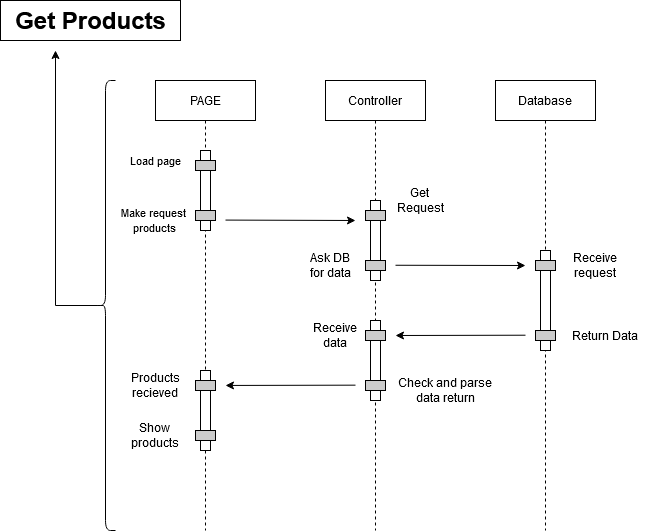

The diagram above was exported from draw.io. Its source (the exported page's mxGraphModel, read from the mxfile embedded in the PNG):
<mxGraphModel dx="1038" dy="587" grid="1" gridSize="10" guides="1" tooltips="1" connect="1" arrows="1" fold="1" page="1" pageScale="1" pageWidth="1100" pageHeight="850" math="0" shadow="0">
  <root>
    <mxCell id="0" />
    <mxCell id="1" parent="0" />
    <mxCell id="3nuBFxr9cyL0pnOWT2aG-1" value="PAGE" style="shape=umlLifeline;perimeter=lifelinePerimeter;container=1;collapsible=0;recursiveResize=0;rounded=0;shadow=0;strokeWidth=1;" parent="1" vertex="1">
      <mxGeometry x="200" y="130" width="100" height="450" as="geometry" />
    </mxCell>
    <mxCell id="3nuBFxr9cyL0pnOWT2aG-2" value="" style="points=[];perimeter=orthogonalPerimeter;rounded=0;shadow=0;strokeWidth=1;" parent="3nuBFxr9cyL0pnOWT2aG-1" vertex="1">
      <mxGeometry x="45" y="70" width="10" height="80" as="geometry" />
    </mxCell>
    <mxCell id="3nuBFxr9cyL0pnOWT2aG-4" value="" style="points=[];perimeter=orthogonalPerimeter;rounded=0;shadow=0;strokeWidth=1;fillColor=#CCCCCC;" parent="3nuBFxr9cyL0pnOWT2aG-1" vertex="1">
      <mxGeometry x="40" y="80" width="20" height="10" as="geometry" />
    </mxCell>
    <mxCell id="5VADOqdBMbBjfzEn9VcZ-5" value="" style="points=[];perimeter=orthogonalPerimeter;rounded=0;shadow=0;strokeWidth=1;fillColor=#CCCCCC;" parent="3nuBFxr9cyL0pnOWT2aG-1" vertex="1">
      <mxGeometry x="40" y="130" width="20" height="10" as="geometry" />
    </mxCell>
    <mxCell id="3nuBFxr9cyL0pnOWT2aG-5" value="Controller" style="shape=umlLifeline;perimeter=lifelinePerimeter;container=1;collapsible=0;recursiveResize=0;rounded=0;shadow=0;strokeWidth=1;" parent="1" vertex="1">
      <mxGeometry x="370" y="130" width="100" height="450" as="geometry" />
    </mxCell>
    <mxCell id="5VADOqdBMbBjfzEn9VcZ-13" value="" style="points=[];perimeter=orthogonalPerimeter;rounded=0;shadow=0;strokeWidth=1;" parent="3nuBFxr9cyL0pnOWT2aG-5" vertex="1">
      <mxGeometry x="45" y="120" width="10" height="80" as="geometry" />
    </mxCell>
    <mxCell id="5VADOqdBMbBjfzEn9VcZ-14" value="" style="points=[];perimeter=orthogonalPerimeter;rounded=0;shadow=0;strokeWidth=1;fillColor=#CCCCCC;" parent="3nuBFxr9cyL0pnOWT2aG-5" vertex="1">
      <mxGeometry x="40" y="130" width="20" height="10" as="geometry" />
    </mxCell>
    <mxCell id="5VADOqdBMbBjfzEn9VcZ-15" value="" style="points=[];perimeter=orthogonalPerimeter;rounded=0;shadow=0;strokeWidth=1;fillColor=#CCCCCC;" parent="3nuBFxr9cyL0pnOWT2aG-5" vertex="1">
      <mxGeometry x="40" y="180" width="20" height="10" as="geometry" />
    </mxCell>
    <mxCell id="5VADOqdBMbBjfzEn9VcZ-1" value="Database" style="shape=umlLifeline;perimeter=lifelinePerimeter;container=1;collapsible=0;recursiveResize=0;rounded=0;shadow=0;strokeWidth=1;" parent="1" vertex="1">
      <mxGeometry x="540" y="130" width="100" height="450" as="geometry" />
    </mxCell>
    <mxCell id="5VADOqdBMbBjfzEn9VcZ-4" value="&lt;font style=&quot;font-size: 11px&quot;&gt;Load page&lt;/font&gt;" style="text;html=1;strokeColor=none;fillColor=none;align=center;verticalAlign=middle;whiteSpace=wrap;rounded=0;" parent="1" vertex="1">
      <mxGeometry x="170" y="200" width="60" height="20" as="geometry" />
    </mxCell>
    <mxCell id="5VADOqdBMbBjfzEn9VcZ-6" value="&lt;font style=&quot;font-size: 11px&quot;&gt;Make request&amp;nbsp;&lt;br&gt;products&lt;br&gt;&lt;/font&gt;" style="text;html=1;strokeColor=none;fillColor=none;align=center;verticalAlign=middle;whiteSpace=wrap;rounded=0;" parent="1" vertex="1">
      <mxGeometry x="160" y="260" width="80" height="20" as="geometry" />
    </mxCell>
    <mxCell id="5VADOqdBMbBjfzEn9VcZ-16" value="Get&lt;br&gt;Request" style="text;html=1;strokeColor=none;fillColor=none;align=center;verticalAlign=middle;whiteSpace=wrap;rounded=0;" parent="1" vertex="1">
      <mxGeometry x="440" y="240" width="50" height="20" as="geometry" />
    </mxCell>
    <mxCell id="5VADOqdBMbBjfzEn9VcZ-19" value="" style="points=[];perimeter=orthogonalPerimeter;rounded=0;shadow=0;strokeWidth=1;" parent="1" vertex="1">
      <mxGeometry x="585" y="300" width="10" height="100" as="geometry" />
    </mxCell>
    <mxCell id="5VADOqdBMbBjfzEn9VcZ-20" value="" style="points=[];perimeter=orthogonalPerimeter;rounded=0;shadow=0;strokeWidth=1;fillColor=#CCCCCC;" parent="1" vertex="1">
      <mxGeometry x="580" y="310" width="20" height="10" as="geometry" />
    </mxCell>
    <mxCell id="5VADOqdBMbBjfzEn9VcZ-21" value="" style="points=[];perimeter=orthogonalPerimeter;rounded=0;shadow=0;strokeWidth=1;fillColor=#CCCCCC;" parent="1" vertex="1">
      <mxGeometry x="580" y="380" width="20" height="10" as="geometry" />
    </mxCell>
    <mxCell id="5VADOqdBMbBjfzEn9VcZ-22" value="Ask DB for data" style="text;html=1;strokeColor=none;fillColor=none;align=center;verticalAlign=middle;whiteSpace=wrap;rounded=0;" parent="1" vertex="1">
      <mxGeometry x="350" y="305" width="50" height="20" as="geometry" />
    </mxCell>
    <mxCell id="5VADOqdBMbBjfzEn9VcZ-23" value="" style="endArrow=classic;html=1;" parent="1" edge="1">
      <mxGeometry width="50" height="50" relative="1" as="geometry">
        <mxPoint x="270" y="269.58000000000004" as="sourcePoint" />
        <mxPoint x="400" y="270" as="targetPoint" />
      </mxGeometry>
    </mxCell>
    <mxCell id="5VADOqdBMbBjfzEn9VcZ-24" value="" style="endArrow=classic;html=1;" parent="1" edge="1">
      <mxGeometry width="50" height="50" relative="1" as="geometry">
        <mxPoint x="440" y="314.76" as="sourcePoint" />
        <mxPoint x="570" y="315" as="targetPoint" />
      </mxGeometry>
    </mxCell>
    <mxCell id="5VADOqdBMbBjfzEn9VcZ-25" value="Receive&lt;br&gt;request" style="text;html=1;strokeColor=none;fillColor=none;align=center;verticalAlign=middle;whiteSpace=wrap;rounded=0;" parent="1" vertex="1">
      <mxGeometry x="610" y="305" width="60" height="20" as="geometry" />
    </mxCell>
    <mxCell id="5VADOqdBMbBjfzEn9VcZ-26" value="Return Data" style="text;html=1;strokeColor=none;fillColor=none;align=center;verticalAlign=middle;whiteSpace=wrap;rounded=0;" parent="1" vertex="1">
      <mxGeometry x="610" y="375" width="80" height="20" as="geometry" />
    </mxCell>
    <mxCell id="5VADOqdBMbBjfzEn9VcZ-27" value="" style="points=[];perimeter=orthogonalPerimeter;rounded=0;shadow=0;strokeWidth=1;" parent="1" vertex="1">
      <mxGeometry x="415" y="370" width="10" height="80" as="geometry" />
    </mxCell>
    <mxCell id="5VADOqdBMbBjfzEn9VcZ-28" value="" style="points=[];perimeter=orthogonalPerimeter;rounded=0;shadow=0;strokeWidth=1;fillColor=#CCCCCC;" parent="1" vertex="1">
      <mxGeometry x="410" y="380" width="20" height="10" as="geometry" />
    </mxCell>
    <mxCell id="5VADOqdBMbBjfzEn9VcZ-29" value="" style="points=[];perimeter=orthogonalPerimeter;rounded=0;shadow=0;strokeWidth=1;fillColor=#CCCCCC;" parent="1" vertex="1">
      <mxGeometry x="410" y="430" width="20" height="10" as="geometry" />
    </mxCell>
    <mxCell id="5VADOqdBMbBjfzEn9VcZ-31" value="" style="endArrow=classic;html=1;" parent="1" edge="1">
      <mxGeometry width="50" height="50" relative="1" as="geometry">
        <mxPoint x="570" y="384.71" as="sourcePoint" />
        <mxPoint x="440" y="385" as="targetPoint" />
      </mxGeometry>
    </mxCell>
    <mxCell id="5VADOqdBMbBjfzEn9VcZ-32" value="Receive data" style="text;html=1;strokeColor=none;fillColor=none;align=center;verticalAlign=middle;whiteSpace=wrap;rounded=0;" parent="1" vertex="1">
      <mxGeometry x="360" y="375" width="40" height="20" as="geometry" />
    </mxCell>
    <mxCell id="5VADOqdBMbBjfzEn9VcZ-33" value="Get Products" style="text;fillColor=none;html=1;fontSize=24;fontStyle=1;verticalAlign=middle;align=center;strokeColor=#000000;" parent="1" vertex="1">
      <mxGeometry x="45" y="50" width="180" height="40" as="geometry" />
    </mxCell>
    <mxCell id="5VADOqdBMbBjfzEn9VcZ-34" value="Check and parse data return" style="text;html=1;strokeColor=none;fillColor=none;align=center;verticalAlign=middle;whiteSpace=wrap;rounded=0;" parent="1" vertex="1">
      <mxGeometry x="440" y="430" width="100" height="20" as="geometry" />
    </mxCell>
    <mxCell id="5VADOqdBMbBjfzEn9VcZ-35" value="" style="points=[];perimeter=orthogonalPerimeter;rounded=0;shadow=0;strokeWidth=1;" parent="1" vertex="1">
      <mxGeometry x="245" y="420" width="10" height="80" as="geometry" />
    </mxCell>
    <mxCell id="5VADOqdBMbBjfzEn9VcZ-36" value="" style="points=[];perimeter=orthogonalPerimeter;rounded=0;shadow=0;strokeWidth=1;fillColor=#CCCCCC;" parent="1" vertex="1">
      <mxGeometry x="240" y="430" width="20" height="10" as="geometry" />
    </mxCell>
    <mxCell id="5VADOqdBMbBjfzEn9VcZ-37" value="" style="points=[];perimeter=orthogonalPerimeter;rounded=0;shadow=0;strokeWidth=1;fillColor=#CCCCCC;" parent="1" vertex="1">
      <mxGeometry x="240" y="480" width="20" height="10" as="geometry" />
    </mxCell>
    <mxCell id="5VADOqdBMbBjfzEn9VcZ-38" value="" style="endArrow=classic;html=1;" parent="1" edge="1">
      <mxGeometry width="50" height="50" relative="1" as="geometry">
        <mxPoint x="400" y="434.66" as="sourcePoint" />
        <mxPoint x="270" y="434.95" as="targetPoint" />
      </mxGeometry>
    </mxCell>
    <mxCell id="5VADOqdBMbBjfzEn9VcZ-39" value="Products recieved" style="text;html=1;strokeColor=none;fillColor=none;align=center;verticalAlign=middle;whiteSpace=wrap;rounded=0;" parent="1" vertex="1">
      <mxGeometry x="180" y="425" width="40" height="20" as="geometry" />
    </mxCell>
    <mxCell id="5VADOqdBMbBjfzEn9VcZ-40" value="Show&lt;br&gt;products" style="text;html=1;strokeColor=none;fillColor=none;align=center;verticalAlign=middle;whiteSpace=wrap;rounded=0;" parent="1" vertex="1">
      <mxGeometry x="180" y="475" width="40" height="20" as="geometry" />
    </mxCell>
    <mxCell id="5VADOqdBMbBjfzEn9VcZ-42" style="edgeStyle=orthogonalEdgeStyle;rounded=0;orthogonalLoop=1;jettySize=auto;html=1;exitX=0.1;exitY=0.5;exitDx=0;exitDy=0;exitPerimeter=0;" parent="1" source="5VADOqdBMbBjfzEn9VcZ-41" edge="1">
      <mxGeometry relative="1" as="geometry">
        <mxPoint x="100" y="100" as="targetPoint" />
        <mxPoint x="130" y="245" as="sourcePoint" />
      </mxGeometry>
    </mxCell>
    <mxCell id="5VADOqdBMbBjfzEn9VcZ-41" value="" style="shape=curlyBracket;whiteSpace=wrap;html=1;rounded=1;strokeColor=#000000;fillColor=#CCCCCC;size=0.5;" parent="1" vertex="1">
      <mxGeometry x="140" y="130" width="20" height="450" as="geometry" />
    </mxCell>
  </root>
</mxGraphModel>